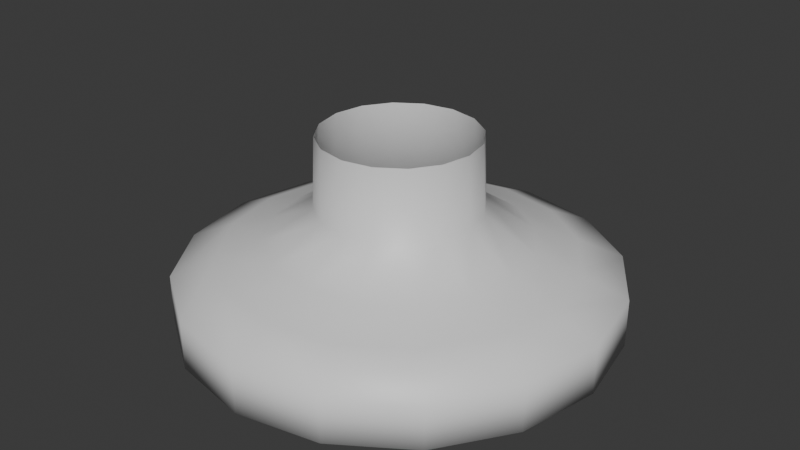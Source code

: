 # Source: light_socket.blend  (saved by Blender 5.0.119; exported with 4.5.12 LTS)
import bpy
from mathutils import Matrix  # noqa: F401  (used for matrix-valued properties, if any)

bpy.ops.wm.read_factory_settings(use_empty=True)
scene = bpy.context.scene
scene.name = 'Scene'

# ---- collections
col_collection = bpy.data.collections.new('Collection'); scene.collection.children.link(col_collection)

# ---- materials (node trees are filled in below, after node groups)
mat_material_005 = bpy.data.materials.new('Material.005')
mat_material_005.alpha_threshold = 0.0
mat_material_005.use_backface_culling_lightprobe_volume = False
mat_material_005.roughness = 0.5
mat_material_005.line_color = (0.0, 0.0, 0.0, 1.0)

# ---- material node trees
mat_material_005.use_nodes = True; mat_material_005.node_tree.nodes.clear()
_N = mat_material_005.node_tree.nodes; _L = mat_material_005.node_tree.links
n0 = _N.new('ShaderNodeOutputMaterial'); n0.name = 'Material Output'; n0.location = (200, 100)
n1 = _N.new('ShaderNodeBsdfPrincipled'); n1.name = 'Principled BSDF'; n1.location = (-200, 100)
_L.new(n1.outputs[0], n0.inputs[0])
n0.is_active_output = True

# ---- world
world_world = bpy.data.worlds.new('World'); scene.world = world_world
world_world.use_nodes = True; world_world.node_tree.nodes.clear()
_N = world_world.node_tree.nodes; _L = world_world.node_tree.links
n0 = _N.new('ShaderNodeOutputWorld'); n0.name = 'World Output'; n0.location = (200, 100)
n1 = _N.new('ShaderNodeBackground'); n1.name = 'Background'; n1.location = (-200, 100)
n1.inputs[0].default_value = (0.05088, 0.05088, 0.05088, 1.0)
_L.new(n1.outputs[0], n0.inputs[0])
n0.is_active_output = True
world_world.color = (0.05088, 0.05088, 0.05088)
world_world.sun_shadow_jitter_overblur = 0.0

# ---- meshes
me_cylinder_011 = bpy.data.meshes.new('Cylinder.011')
me_cylinder_011.from_pydata([(1.247e-06, 0.1938, -0.02958), (1.059e-06, 0.1545, -0.01206), (0.07418, 0.1791, -0.02958), (0.05911, 0.1427, -0.01206), (0.1371, 0.1371, -0.02958), (0.1092, 0.1092, -0.01206), (0.1791, 0.07418, -0.02958), (0.1427, 0.05911, -0.01206), (0.1939, -2.201e-08, -0.02958), (0.1545, -2.371e-08, -0.01206), (0.1791, -0.07418, -0.02958), (0.1427, -0.05911, -0.01206), (0.1371, -0.1371, -0.02958), (0.1092, -0.1092, -0.01206), (0.07418, -0.1791, -0.02958), (0.05911, -0.1427, -0.01206), (1.247e-06, -0.1938, -0.02958), (1.059e-06, -0.1545, -0.01206), (-0.07418, -0.1791, -0.02958), (-0.05911, -0.1427, -0.01206), (-0.1371, -0.1371, -0.02958), (-0.1092, -0.1092, -0.01206), (-0.1791, -0.07418, -0.02958), (-0.1427, -0.05911, -0.01206), (-0.1938, -2.201e-08, -0.02958), (-0.1545, -2.371e-08, -0.01206), (-0.1791, 0.07418, -0.02958), (-0.1427, 0.05911, -0.01206), (-0.1371, 0.1371, -0.02958), (-0.1092, 0.1092, -0.01206), (-0.07418, 0.1791, -0.02958), (-0.05911, 0.1427, -0.01206), (1.603e-06, 0.1163, 0.0004789), (0.04451, 0.1074, 0.0004789), (0.08223, 0.08223, 0.0004789), (0.1074, 0.0445, 0.0004789), (0.1163, -2.621e-08, 0.0004789), (0.1074, -0.0445, 0.0004789), (0.08223, -0.08223, 0.0004789), (0.04451, -0.1074, 0.0004789), (1.603e-06, -0.1163, 0.0004789), (-0.0445, -0.1074, 0.0004789), (-0.08223, -0.08223, 0.0004789), (-0.1074, -0.0445, 0.0004789), (-0.1163, -2.621e-08, 0.0004789), (-0.1074, 0.0445, 0.0004789), (-0.08223, 0.08223, 0.0004789), (-0.0445, 0.1074, 0.0004789), (1.257e-06, 0.07216, 0.02868), (0.02762, 0.06667, 0.02868), (0.05103, 0.05103, 0.02868), (0.06667, 0.02762, 0.02868), (0.07217, -2.722e-08, 0.02868), (0.06667, -0.02762, 0.02868), (0.05103, -0.05103, 0.02868), (0.02762, -0.06667, 0.02868), (1.257e-06, -0.07216, 0.02868), (-0.02761, -0.06667, 0.02868), (-0.05103, -0.05103, 0.02868), (-0.06667, -0.02762, 0.02868), (-0.07216, -2.722e-08, 0.02868), (-0.06667, 0.02762, 0.02868), (-0.05103, 0.05103, 0.02868), (-0.02761, 0.06667, 0.02868), (1.237e-06, 0.06962, 0.09245), (0.02664, 0.06432, 0.09245), (0.04923, 0.04923, 0.09245), (0.06432, 0.02664, 0.09245), (0.06962, -2.728e-08, 0.09245), (0.06432, -0.02664, 0.09245), (0.04923, -0.04923, 0.09245), (0.02664, -0.06432, 0.09245), (1.237e-06, -0.06962, 0.09245), (-0.02664, -0.06432, 0.09245), (-0.04923, -0.04923, 0.09245), (-0.06432, -0.02664, 0.09245), (-0.06962, -2.728e-08, 0.09245), (-0.06432, 0.02664, 0.09245), (-0.04923, 0.04923, 0.09245), (-0.02664, 0.06432, 0.09245), (1.247e-06, 0.1938, -0.07284), (0.07418, 0.1791, -0.07284), (0.1371, 0.1371, -0.07284), (0.1791, 0.07418, -0.07284), (0.1939, -2.201e-08, -0.07284), (0.1791, -0.07418, -0.07284), (0.1371, -0.1371, -0.07284), (0.07418, -0.1791, -0.07284), (1.247e-06, -0.1938, -0.07284), (-0.07418, -0.1791, -0.07284), (-0.1371, -0.1371, -0.07284), (-0.1791, -0.07418, -0.07284), (-0.1938, -2.201e-08, -0.07284), (-0.1791, 0.07418, -0.07284), (-0.1371, 0.1371, -0.07284), (-0.07418, 0.1791, -0.07284)], [], [(0, 1, 3, 2), (2, 3, 5, 4), (4, 5, 7, 6), (6, 7, 9, 8), (8, 9, 11, 10), (10, 11, 13, 12), (12, 13, 15, 14), (14, 15, 17, 16), (16, 17, 19, 18), (18, 19, 21, 20), (20, 21, 23, 22), (22, 23, 25, 24), (24, 25, 27, 26), (26, 27, 29, 28), (11, 9, 36, 37), (28, 29, 31, 30), (30, 31, 1, 0), (18, 20, 90, 89), (43, 42, 58, 59), (21, 19, 41, 42), (31, 29, 46, 47), (7, 5, 34, 35), (17, 15, 39, 40), (3, 1, 32, 33), (27, 25, 44, 45), (13, 11, 37, 38), (23, 21, 42, 43), (1, 31, 47, 32), (9, 7, 35, 36), (19, 17, 40, 41), (29, 27, 45, 46), (5, 3, 33, 34), (15, 13, 38, 39), (25, 23, 43, 44), (49, 48, 64, 65), (36, 35, 51, 52), (44, 43, 59, 60), (37, 36, 52, 53), (45, 44, 60, 61), (38, 37, 53, 54), (46, 45, 61, 62), (39, 38, 54, 55), (47, 46, 62, 63), (40, 39, 55, 56), (33, 32, 48, 49), (32, 47, 63, 48), (41, 40, 56, 57), (34, 33, 49, 50), (42, 41, 57, 58), (35, 34, 50, 51), (80, 81, 82, 83, 84, 85, 86, 87, 88, 89, 90, 91, 92, 93, 94, 95), (48, 63, 79, 64), (57, 56, 72, 73), (50, 49, 65, 66), (58, 57, 73, 74), (51, 50, 66, 67), (59, 58, 74, 75), (52, 51, 67, 68), (60, 59, 75, 76), (53, 52, 68, 69), (61, 60, 76, 77), (54, 53, 69, 70), (62, 61, 77, 78), (55, 54, 70, 71), (63, 62, 78, 79), (56, 55, 71, 72), (28, 30, 95, 94), (4, 6, 83, 82), (14, 16, 88, 87), (0, 2, 81, 80), (24, 26, 93, 92), (10, 12, 86, 85), (20, 22, 91, 90), (30, 0, 80, 95), (6, 8, 84, 83), (16, 18, 89, 88), (26, 28, 94, 93), (2, 4, 82, 81), (12, 14, 87, 86), (22, 24, 92, 91), (8, 10, 85, 84)])
me_cylinder_011.polygons.foreach_set('use_smooth', [True] * 81)
_uv = me_cylinder_011.uv_layers.new(name='UVMap')
_uv.uv.foreach_set('vector', [1.0, 0.5, 1.0, 1.0, 0.9375, 1.0, 0.9375, 0.5, 0.9375, 0.5, 0.9375, 1.0, 0.875, 1.0, 0.875, 0.5, 0.875, 0.5, 0.875, 1.0, 0.8125, 1.0, 0.8125, 0.5, 0.8125, 0.5, 0.8125, 1.0, 0.75, 1.0, 0.75, 0.5, 0.75, 0.5, 0.75, 1.0, 0.6875, 1.0, 0.6875, 0.5, 0.6875, 0.5, 0.6875, 1.0, 0.625, 1.0, 0.625, 0.5, 0.625, 0.5, 0.625, 1.0, 0.5625, 1.0, 0.5625, 0.5, 0.5625, 0.5, 0.5625, 1.0, 0.5, 1.0, 0.5, 0.5, 0.5, 0.5, 0.5, 1.0, 0.4375, 1.0, 0.4375, 0.5, 0.4375, 0.5, 0.4375, 1.0, 0.375, 1.0, 0.375, 0.5, 0.375, 0.5, 0.375, 1.0, 0.3125, 1.0, 0.3125, 0.5, 0.3125, 0.5, 0.3125, 1.0, 0.25, 1.0, 0.25, 0.5, 0.25, 0.5, 0.25, 1.0, 0.1875, 1.0, 0.1875, 0.5, 0.1875, 0.5, 0.1875, 1.0, 0.125, 1.0, 0.125, 0.5, 0.6875, 1.0, 0.75, 1.0, 0.75, 1.0, 0.6875, 1.0, 0.125, 0.5, 0.125, 1.0, 0.0625, 1.0, 0.0625, 0.5, 0.0625, 0.5, 0.0625, 1.0, 0.0, 1.0, 0.0, 0.5, 0.4375, 0.5, 0.375, 0.5, 0.375, 0.5, 0.4375, 0.5, 0.3125, 1.0, 0.375, 1.0, 0.375, 1.0, 0.3125, 1.0, 0.375, 1.0, 0.4375, 1.0, 0.4375, 1.0, 0.375, 1.0, 0.0625, 1.0, 0.125, 1.0, 0.125, 1.0, 0.0625, 1.0, 0.8125, 1.0, 0.875, 1.0, 0.875, 1.0, 0.8125, 1.0, 0.5, 1.0, 0.5625, 1.0, 0.5625, 1.0, 0.5, 1.0, 0.9375, 1.0, 1.0, 1.0, 1.0, 1.0, 0.9375, 1.0, 0.1875, 1.0, 0.25, 1.0, 0.25, 1.0, 0.1875, 1.0, 0.625, 1.0, 0.6875, 1.0, 0.6875, 1.0, 0.625, 1.0, 0.3125, 1.0, 0.375, 1.0, 0.375, 1.0, 0.3125, 1.0, 0.0, 1.0, 0.0625, 1.0, 0.0625, 1.0, 0.0, 1.0, 0.75, 1.0, 0.8125, 1.0, 0.8125, 1.0, 0.75, 1.0, 0.4375, 1.0, 0.5, 1.0, 0.5, 1.0, 0.4375, 1.0, 0.125, 1.0, 0.1875, 1.0, 0.1875, 1.0, 0.125, 1.0, 0.875, 1.0, 0.9375, 1.0, 0.9375, 1.0, 0.875, 1.0, 0.5625, 1.0, 0.625, 1.0, 0.625, 1.0, 0.5625, 1.0, 0.25, 1.0, 0.3125, 1.0, 0.3125, 1.0, 0.25, 1.0, 0.9375, 1.0, 1.0, 1.0, 1.0, 1.0, 0.9375, 1.0, 0.75, 1.0, 0.8125, 1.0, 0.8125, 1.0, 0.75, 1.0, 0.25, 1.0, 0.3125, 1.0, 0.3125, 1.0, 0.25, 1.0, 0.6875, 1.0, 0.75, 1.0, 0.75, 1.0, 0.6875, 1.0, 0.1875, 1.0, 0.25, 1.0, 0.25, 1.0, 0.1875, 1.0, 0.625, 1.0, 0.6875, 1.0, 0.6875, 1.0, 0.625, 1.0, 0.125, 1.0, 0.1875, 1.0, 0.1875, 1.0, 0.125, 1.0, 0.5625, 1.0, 0.625, 1.0, 0.625, 1.0, 0.5625, 1.0, 0.0625, 1.0, 0.125, 1.0, 0.125, 1.0, 0.0625, 1.0, 0.5, 1.0, 0.5625, 1.0, 0.5625, 1.0, 0.5, 1.0, 0.9375, 1.0, 1.0, 1.0, 1.0, 1.0, 0.9375, 1.0, 0.0, 1.0, 0.0625, 1.0, 0.0625, 1.0, 0.0, 1.0, 0.4375, 1.0, 0.5, 1.0, 0.5, 1.0, 0.4375, 1.0, 0.875, 1.0, 0.9375, 1.0, 0.9375, 1.0, 0.875, 1.0, 0.375, 1.0, 0.4375, 1.0, 0.4375, 1.0, 0.375, 1.0, 0.8125, 1.0, 0.875, 1.0, 0.875, 1.0, 0.8125, 1.0, 0.75, 0.49, 0.8418, 0.4717, 0.9197, 0.4197, 0.9717, 0.3418, 0.99, 0.25, 0.9717, 0.1582, 0.9197, 0.08029, 0.8418, 0.02827, 0.75, 0.01, 0.6582, 0.02827, 0.5803, 0.08029, 0.5283, 0.1582, 0.51, 0.25, 0.5283, 0.3418, 0.5803, 0.4197, 0.6582, 0.4717, 0.0, 1.0, 0.0625, 1.0, 0.0625, 1.0, 0.0, 1.0, 0.4375, 1.0, 0.5, 1.0, 0.5, 1.0, 0.4375, 1.0, 0.875, 1.0, 0.9375, 1.0, 0.9375, 1.0, 0.875, 1.0, 0.375, 1.0, 0.4375, 1.0, 0.4375, 1.0, 0.375, 1.0, 0.8125, 1.0, 0.875, 1.0, 0.875, 1.0, 0.8125, 1.0, 0.3125, 1.0, 0.375, 1.0, 0.375, 1.0, 0.3125, 1.0, 0.75, 1.0, 0.8125, 1.0, 0.8125, 1.0, 0.75, 1.0, 0.25, 1.0, 0.3125, 1.0, 0.3125, 1.0, 0.25, 1.0, 0.6875, 1.0, 0.75, 1.0, 0.75, 1.0, 0.6875, 1.0, 0.1875, 1.0, 0.25, 1.0, 0.25, 1.0, 0.1875, 1.0, 0.625, 1.0, 0.6875, 1.0, 0.6875, 1.0, 0.625, 1.0, 0.125, 1.0, 0.1875, 1.0, 0.1875, 1.0, 0.125, 1.0, 0.5625, 1.0, 0.625, 1.0, 0.625, 1.0, 0.5625, 1.0, 0.0625, 1.0, 0.125, 1.0, 0.125, 1.0, 0.0625, 1.0, 0.5, 1.0, 0.5625, 1.0, 0.5625, 1.0, 0.5, 1.0, 0.125, 0.5, 0.0625, 0.5, 0.0625, 0.5, 0.125, 0.5, 0.875, 0.5, 0.8125, 0.5, 0.8125, 0.5, 0.875, 0.5, 0.5625, 0.5, 0.5, 0.5, 0.5, 0.5, 0.5625, 0.5, 1.0, 0.5, 0.9375, 0.5, 0.9375, 0.5, 1.0, 0.5, 0.25, 0.5, 0.1875, 0.5, 0.1875, 0.5, 0.25, 0.5, 0.6875, 0.5, 0.625, 0.5, 0.625, 0.5, 0.6875, 0.5, 0.375, 0.5, 0.3125, 0.5, 0.3125, 0.5, 0.375, 0.5, 0.0625, 0.5, 0.0, 0.5, 0.0, 0.5, 0.0625, 0.5, 0.8125, 0.5, 0.75, 0.5, 0.75, 0.5, 0.8125, 0.5, 0.5, 0.5, 0.4375, 0.5, 0.4375, 0.5, 0.5, 0.5, 0.1875, 0.5, 0.125, 0.5, 0.125, 0.5, 0.1875, 0.5, 0.9375, 0.5, 0.875, 0.5, 0.875, 0.5, 0.9375, 0.5, 0.625, 0.5, 0.5625, 0.5, 0.5625, 0.5, 0.625, 0.5, 0.3125, 0.5, 0.25, 0.5, 0.25, 0.5, 0.3125, 0.5, 0.75, 0.5, 0.6875, 0.5, 0.6875, 0.5, 0.75, 0.5])
me_cylinder_011.materials.append(mat_material_005)
me_cylinder_011.update()

# ---- objects
ob_cylinder_011 = bpy.data.objects.new('Cylinder.011', me_cylinder_011)

# ---- transforms, parenting, visibility, modifiers, constraints
ob_cylinder_011.location = (0.0, 0.0, 0.08996)

# ---- collection membership
col_collection.objects.link(ob_cylinder_011)

# ---- scene / render settings (as saved in the file)
scene.frame_start = 1; scene.frame_end = 250; scene.frame_set(0)
scene.render.engine = 'BLENDER_EEVEE_NEXT'
scene.render.bake_bias = 0.0
scene.render.bake_samples = 0
scene.cycles.sampling_pattern = 'TABULATED_SOBOL'
scene.eevee.use_volume_custom_range = False
bpy.context.view_layer.update()

# ---- added for rendering (the .blend has no active camera and no usable light): camera, sun
cam_auto = bpy.data.cameras.new('AutoCamera')
cam_auto.lens = 50.0
cam_auto.sensor_width = 36.0
cam_auto.clip_end = 1000.0
ob_auto_camera = bpy.data.objects.new('AutoCamera', cam_auto)
scene.collection.objects.link(ob_auto_camera)
ob_auto_camera.location = (0.529841, -0.635808, 0.523635)
ob_auto_camera.rotation_euler = (1.09748, -7.21219e-08, 0.694738)
scene.camera = ob_auto_camera
light_auto_sun = bpy.data.lights.new('AutoSun', 'SUN')
light_auto_sun.energy = 3.0
light_auto_sun.angle = 0.0523599
ob_auto_sun = bpy.data.objects.new('AutoSun', light_auto_sun)
scene.collection.objects.link(ob_auto_sun)
ob_auto_sun.rotation_euler = (0.872665, 0.174533, 0.523599)
bpy.context.view_layer.update()
